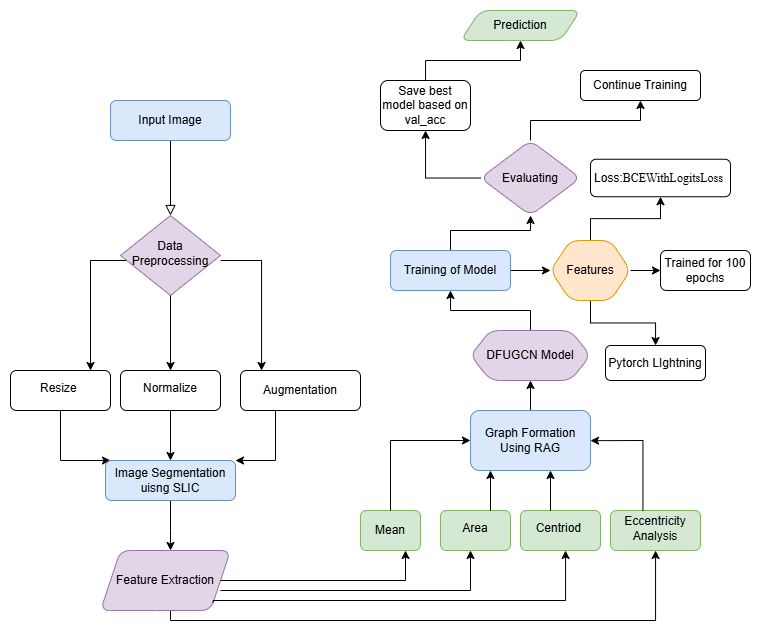

The diagram above was exported from draw.io. Its source (the exported page's mxGraphModel, read from the mxfile embedded in the PNG):
<mxGraphModel dx="1226" dy="1830" grid="1" gridSize="10" guides="1" tooltips="1" connect="1" arrows="1" fold="1" page="1" pageScale="1" pageWidth="827" pageHeight="1169" math="0" shadow="0">
  <root>
    <mxCell id="WIyWlLk6GJQsqaUBKTNV-0" />
    <mxCell id="WIyWlLk6GJQsqaUBKTNV-1" parent="WIyWlLk6GJQsqaUBKTNV-0" />
    <mxCell id="WIyWlLk6GJQsqaUBKTNV-2" value="" style="rounded=0;html=1;jettySize=auto;orthogonalLoop=1;fontSize=11;endArrow=block;endFill=0;endSize=8;strokeWidth=1;shadow=0;labelBackgroundColor=none;edgeStyle=orthogonalEdgeStyle;" parent="WIyWlLk6GJQsqaUBKTNV-1" source="WIyWlLk6GJQsqaUBKTNV-3" target="WIyWlLk6GJQsqaUBKTNV-6" edge="1">
      <mxGeometry relative="1" as="geometry" />
    </mxCell>
    <mxCell id="WIyWlLk6GJQsqaUBKTNV-3" value="Input Image" style="rounded=1;whiteSpace=wrap;html=1;fontSize=12;glass=0;strokeWidth=1;shadow=0;fillColor=#dae8fc;strokeColor=#6c8ebf;" parent="WIyWlLk6GJQsqaUBKTNV-1" vertex="1">
      <mxGeometry x="160" y="-40" width="120" height="40" as="geometry" />
    </mxCell>
    <mxCell id="UCShC99d40ly4z9OD8K--4" value="" style="edgeStyle=orthogonalEdgeStyle;rounded=0;orthogonalLoop=1;jettySize=auto;html=1;" edge="1" parent="WIyWlLk6GJQsqaUBKTNV-1" source="WIyWlLk6GJQsqaUBKTNV-6" target="UCShC99d40ly4z9OD8K--3">
      <mxGeometry relative="1" as="geometry">
        <Array as="points">
          <mxPoint x="140" y="120" />
        </Array>
      </mxGeometry>
    </mxCell>
    <mxCell id="WIyWlLk6GJQsqaUBKTNV-6" value="Data Preprocessing" style="rhombus;whiteSpace=wrap;html=1;shadow=0;fontFamily=Helvetica;fontSize=12;align=center;strokeWidth=1;spacing=6;spacingTop=-4;fillColor=#e1d5e7;strokeColor=#9673a6;" parent="WIyWlLk6GJQsqaUBKTNV-1" vertex="1">
      <mxGeometry x="170" y="75" width="100" height="80" as="geometry" />
    </mxCell>
    <mxCell id="WIyWlLk6GJQsqaUBKTNV-7" value="Augmentation" style="rounded=1;whiteSpace=wrap;html=1;fontSize=12;glass=0;strokeWidth=1;shadow=0;" parent="WIyWlLk6GJQsqaUBKTNV-1" vertex="1">
      <mxGeometry x="290" y="230" width="120" height="40" as="geometry" />
    </mxCell>
    <mxCell id="UCShC99d40ly4z9OD8K--28" value="" style="edgeStyle=orthogonalEdgeStyle;rounded=0;orthogonalLoop=1;jettySize=auto;html=1;" edge="1" parent="WIyWlLk6GJQsqaUBKTNV-1" source="UCShC99d40ly4z9OD8K--94" target="UCShC99d40ly4z9OD8K--27">
      <mxGeometry relative="1" as="geometry">
        <mxPoint x="610" y="480" as="sourcePoint" />
        <Array as="points">
          <mxPoint x="220" y="480" />
          <mxPoint x="705" y="480" />
        </Array>
      </mxGeometry>
    </mxCell>
    <mxCell id="WIyWlLk6GJQsqaUBKTNV-12" value="Mean" style="rounded=1;whiteSpace=wrap;html=1;fontSize=12;glass=0;strokeWidth=1;shadow=0;fillColor=#d5e8d4;strokeColor=#82b366;" parent="WIyWlLk6GJQsqaUBKTNV-1" vertex="1">
      <mxGeometry x="410" y="370" width="60" height="40" as="geometry" />
    </mxCell>
    <mxCell id="UCShC99d40ly4z9OD8K--3" value="Resize&amp;nbsp;" style="rounded=1;whiteSpace=wrap;html=1;shadow=0;strokeWidth=1;spacing=6;spacingTop=-4;" vertex="1" parent="WIyWlLk6GJQsqaUBKTNV-1">
      <mxGeometry x="60" y="230" width="100" height="40" as="geometry" />
    </mxCell>
    <mxCell id="UCShC99d40ly4z9OD8K--8" value="" style="endArrow=classic;html=1;rounded=0;" edge="1" parent="WIyWlLk6GJQsqaUBKTNV-1">
      <mxGeometry width="50" height="50" relative="1" as="geometry">
        <mxPoint x="325" y="270" as="sourcePoint" />
        <mxPoint x="285" y="320" as="targetPoint" />
        <Array as="points">
          <mxPoint x="325" y="320" />
        </Array>
      </mxGeometry>
    </mxCell>
    <mxCell id="UCShC99d40ly4z9OD8K--12" value="" style="endArrow=classic;html=1;rounded=0;" edge="1" parent="WIyWlLk6GJQsqaUBKTNV-1">
      <mxGeometry width="50" height="50" relative="1" as="geometry">
        <mxPoint x="110" y="270" as="sourcePoint" />
        <mxPoint x="160" y="320" as="targetPoint" />
        <Array as="points">
          <mxPoint x="110" y="320" />
        </Array>
      </mxGeometry>
    </mxCell>
    <mxCell id="UCShC99d40ly4z9OD8K--18" value="" style="edgeStyle=orthogonalEdgeStyle;rounded=0;orthogonalLoop=1;jettySize=auto;html=1;" edge="1" parent="WIyWlLk6GJQsqaUBKTNV-1">
      <mxGeometry relative="1" as="geometry">
        <mxPoint x="270" y="120" as="sourcePoint" />
        <mxPoint x="310" y="230" as="targetPoint" />
        <Array as="points">
          <mxPoint x="311" y="120" />
        </Array>
      </mxGeometry>
    </mxCell>
    <mxCell id="UCShC99d40ly4z9OD8K--27" value="Eccentricity Analysis" style="rounded=1;whiteSpace=wrap;html=1;shadow=0;strokeWidth=1;spacing=6;spacingTop=-4;fillColor=#d5e8d4;strokeColor=#82b366;" vertex="1" parent="WIyWlLk6GJQsqaUBKTNV-1">
      <mxGeometry x="660" y="370" width="90" height="40" as="geometry" />
    </mxCell>
    <mxCell id="UCShC99d40ly4z9OD8K--33" value="Area" style="rounded=1;whiteSpace=wrap;html=1;shadow=0;strokeWidth=1;spacing=6;spacingTop=-4;fillColor=#d5e8d4;strokeColor=#82b366;" vertex="1" parent="WIyWlLk6GJQsqaUBKTNV-1">
      <mxGeometry x="490" y="370" width="70" height="40" as="geometry" />
    </mxCell>
    <mxCell id="UCShC99d40ly4z9OD8K--36" value="Centriod&amp;nbsp;" style="rounded=1;whiteSpace=wrap;html=1;shadow=0;strokeWidth=1;spacing=6;spacingTop=-4;fillColor=#d5e8d4;strokeColor=#82b366;" vertex="1" parent="WIyWlLk6GJQsqaUBKTNV-1">
      <mxGeometry x="570" y="370" width="80" height="40" as="geometry" />
    </mxCell>
    <mxCell id="UCShC99d40ly4z9OD8K--54" value="" style="edgeStyle=orthogonalEdgeStyle;rounded=0;orthogonalLoop=1;jettySize=auto;html=1;" edge="1" parent="WIyWlLk6GJQsqaUBKTNV-1" source="UCShC99d40ly4z9OD8K--41" target="UCShC99d40ly4z9OD8K--53">
      <mxGeometry relative="1" as="geometry" />
    </mxCell>
    <mxCell id="UCShC99d40ly4z9OD8K--41" value="Graph Formation Using RAG" style="rounded=1;whiteSpace=wrap;html=1;fillColor=#dae8fc;strokeColor=#6c8ebf;" vertex="1" parent="WIyWlLk6GJQsqaUBKTNV-1">
      <mxGeometry x="520" y="270" width="120" height="60" as="geometry" />
    </mxCell>
    <mxCell id="UCShC99d40ly4z9OD8K--42" value="" style="endArrow=classic;html=1;rounded=0;entryX=0;entryY=0.5;entryDx=0;entryDy=0;exitX=0.5;exitY=0;exitDx=0;exitDy=0;" edge="1" parent="WIyWlLk6GJQsqaUBKTNV-1" source="WIyWlLk6GJQsqaUBKTNV-12" target="UCShC99d40ly4z9OD8K--41">
      <mxGeometry width="50" height="50" relative="1" as="geometry">
        <mxPoint x="440" y="360" as="sourcePoint" />
        <mxPoint x="440" y="270" as="targetPoint" />
        <Array as="points">
          <mxPoint x="440" y="300" />
        </Array>
      </mxGeometry>
    </mxCell>
    <mxCell id="UCShC99d40ly4z9OD8K--43" value="" style="endArrow=classic;html=1;rounded=0;entryX=1.063;entryY=0.503;entryDx=0;entryDy=0;exitX=0.5;exitY=0;exitDx=0;exitDy=0;entryPerimeter=0;" edge="1" parent="WIyWlLk6GJQsqaUBKTNV-1">
      <mxGeometry width="50" height="50" relative="1" as="geometry">
        <mxPoint x="692.44" y="370" as="sourcePoint" />
        <mxPoint x="640" y="300.17999999999995" as="targetPoint" />
        <Array as="points">
          <mxPoint x="692.44" y="300" />
        </Array>
      </mxGeometry>
    </mxCell>
    <mxCell id="UCShC99d40ly4z9OD8K--45" value="" style="endArrow=classic;html=1;rounded=0;" edge="1" parent="WIyWlLk6GJQsqaUBKTNV-1">
      <mxGeometry width="50" height="50" relative="1" as="geometry">
        <mxPoint x="540" y="350" as="sourcePoint" />
        <mxPoint x="540" y="330" as="targetPoint" />
        <Array as="points">
          <mxPoint x="540" y="370" />
        </Array>
      </mxGeometry>
    </mxCell>
    <mxCell id="UCShC99d40ly4z9OD8K--48" value="" style="endArrow=classic;html=1;rounded=0;" edge="1" parent="WIyWlLk6GJQsqaUBKTNV-1">
      <mxGeometry width="50" height="50" relative="1" as="geometry">
        <mxPoint x="600" y="350" as="sourcePoint" />
        <mxPoint x="600" y="330" as="targetPoint" />
        <Array as="points">
          <mxPoint x="600" y="370" />
        </Array>
      </mxGeometry>
    </mxCell>
    <mxCell id="UCShC99d40ly4z9OD8K--58" value="" style="edgeStyle=orthogonalEdgeStyle;rounded=0;orthogonalLoop=1;jettySize=auto;html=1;" edge="1" parent="WIyWlLk6GJQsqaUBKTNV-1" source="UCShC99d40ly4z9OD8K--53" target="UCShC99d40ly4z9OD8K--57">
      <mxGeometry relative="1" as="geometry" />
    </mxCell>
    <mxCell id="UCShC99d40ly4z9OD8K--53" value="DFUGCN Model" style="shape=hexagon;perimeter=hexagonPerimeter2;whiteSpace=wrap;html=1;fixedSize=1;rounded=1;fillColor=#e1d5e7;strokeColor=#9673a6;" vertex="1" parent="WIyWlLk6GJQsqaUBKTNV-1">
      <mxGeometry x="520" y="190" width="120" height="50" as="geometry" />
    </mxCell>
    <mxCell id="UCShC99d40ly4z9OD8K--60" value="" style="edgeStyle=orthogonalEdgeStyle;rounded=0;orthogonalLoop=1;jettySize=auto;html=1;" edge="1" parent="WIyWlLk6GJQsqaUBKTNV-1" source="UCShC99d40ly4z9OD8K--57" target="UCShC99d40ly4z9OD8K--59">
      <mxGeometry relative="1" as="geometry" />
    </mxCell>
    <mxCell id="UCShC99d40ly4z9OD8K--68" value="" style="edgeStyle=orthogonalEdgeStyle;rounded=0;orthogonalLoop=1;jettySize=auto;html=1;" edge="1" parent="WIyWlLk6GJQsqaUBKTNV-1" source="UCShC99d40ly4z9OD8K--57" target="UCShC99d40ly4z9OD8K--67">
      <mxGeometry relative="1" as="geometry" />
    </mxCell>
    <mxCell id="UCShC99d40ly4z9OD8K--57" value="Training of Model" style="whiteSpace=wrap;html=1;rounded=1;fillColor=#dae8fc;strokeColor=#6c8ebf;" vertex="1" parent="WIyWlLk6GJQsqaUBKTNV-1">
      <mxGeometry x="440" y="110" width="120" height="40" as="geometry" />
    </mxCell>
    <mxCell id="UCShC99d40ly4z9OD8K--82" value="" style="edgeStyle=orthogonalEdgeStyle;rounded=0;orthogonalLoop=1;jettySize=auto;html=1;" edge="1" parent="WIyWlLk6GJQsqaUBKTNV-1" source="UCShC99d40ly4z9OD8K--59" target="UCShC99d40ly4z9OD8K--81">
      <mxGeometry relative="1" as="geometry" />
    </mxCell>
    <mxCell id="UCShC99d40ly4z9OD8K--84" value="" style="edgeStyle=orthogonalEdgeStyle;rounded=0;orthogonalLoop=1;jettySize=auto;html=1;" edge="1" parent="WIyWlLk6GJQsqaUBKTNV-1" source="UCShC99d40ly4z9OD8K--59" target="UCShC99d40ly4z9OD8K--83">
      <mxGeometry relative="1" as="geometry" />
    </mxCell>
    <mxCell id="UCShC99d40ly4z9OD8K--59" value="Evaluating" style="rhombus;whiteSpace=wrap;html=1;rounded=1;fillColor=#e1d5e7;strokeColor=#9673a6;" vertex="1" parent="WIyWlLk6GJQsqaUBKTNV-1">
      <mxGeometry x="530" width="100" height="75" as="geometry" />
    </mxCell>
    <mxCell id="UCShC99d40ly4z9OD8K--70" value="" style="edgeStyle=orthogonalEdgeStyle;rounded=0;orthogonalLoop=1;jettySize=auto;html=1;" edge="1" parent="WIyWlLk6GJQsqaUBKTNV-1" source="UCShC99d40ly4z9OD8K--67" target="UCShC99d40ly4z9OD8K--69">
      <mxGeometry relative="1" as="geometry" />
    </mxCell>
    <mxCell id="UCShC99d40ly4z9OD8K--74" value="" style="edgeStyle=orthogonalEdgeStyle;rounded=0;orthogonalLoop=1;jettySize=auto;html=1;" edge="1" parent="WIyWlLk6GJQsqaUBKTNV-1" source="UCShC99d40ly4z9OD8K--67" target="UCShC99d40ly4z9OD8K--73">
      <mxGeometry relative="1" as="geometry" />
    </mxCell>
    <mxCell id="UCShC99d40ly4z9OD8K--78" value="" style="edgeStyle=orthogonalEdgeStyle;rounded=0;orthogonalLoop=1;jettySize=auto;html=1;" edge="1" parent="WIyWlLk6GJQsqaUBKTNV-1" source="UCShC99d40ly4z9OD8K--67" target="UCShC99d40ly4z9OD8K--77">
      <mxGeometry relative="1" as="geometry" />
    </mxCell>
    <mxCell id="UCShC99d40ly4z9OD8K--67" value="Features" style="shape=hexagon;perimeter=hexagonPerimeter2;whiteSpace=wrap;html=1;fixedSize=1;rounded=1;fillColor=#ffe6cc;strokeColor=#d79b00;" vertex="1" parent="WIyWlLk6GJQsqaUBKTNV-1">
      <mxGeometry x="600" y="100" width="80" height="60" as="geometry" />
    </mxCell>
    <mxCell id="UCShC99d40ly4z9OD8K--69" value="Loss:&lt;span style=&quot;font-size: 9pt; line-height: 95%; font-family: &amp;quot;Times New Roman&amp;quot;, serif;&quot;&gt;BCEWithLogitsLoss&amp;nbsp;&lt;/span&gt;" style="rounded=1;whiteSpace=wrap;html=1;" vertex="1" parent="WIyWlLk6GJQsqaUBKTNV-1">
      <mxGeometry x="640" y="18.75" width="140" height="37.5" as="geometry" />
    </mxCell>
    <mxCell id="UCShC99d40ly4z9OD8K--73" value="Pytorch LIghtning" style="rounded=1;whiteSpace=wrap;html=1;" vertex="1" parent="WIyWlLk6GJQsqaUBKTNV-1">
      <mxGeometry x="655" y="205" width="100" height="35" as="geometry" />
    </mxCell>
    <mxCell id="UCShC99d40ly4z9OD8K--77" value="Trained for 100 epochs" style="rounded=1;whiteSpace=wrap;html=1;" vertex="1" parent="WIyWlLk6GJQsqaUBKTNV-1">
      <mxGeometry x="710" y="110" width="90" height="40" as="geometry" />
    </mxCell>
    <mxCell id="UCShC99d40ly4z9OD8K--81" value="Continue Training" style="rounded=1;whiteSpace=wrap;html=1;" vertex="1" parent="WIyWlLk6GJQsqaUBKTNV-1">
      <mxGeometry x="630" y="-70" width="120" height="30" as="geometry" />
    </mxCell>
    <mxCell id="UCShC99d40ly4z9OD8K--86" value="" style="edgeStyle=orthogonalEdgeStyle;rounded=0;orthogonalLoop=1;jettySize=auto;html=1;" edge="1" parent="WIyWlLk6GJQsqaUBKTNV-1" source="UCShC99d40ly4z9OD8K--83" target="UCShC99d40ly4z9OD8K--85">
      <mxGeometry relative="1" as="geometry" />
    </mxCell>
    <mxCell id="UCShC99d40ly4z9OD8K--83" value="Save best model based on val_acc" style="rounded=1;whiteSpace=wrap;html=1;" vertex="1" parent="WIyWlLk6GJQsqaUBKTNV-1">
      <mxGeometry x="430" y="-60" width="90" height="50" as="geometry" />
    </mxCell>
    <mxCell id="UCShC99d40ly4z9OD8K--85" value="Prediction" style="shape=parallelogram;perimeter=parallelogramPerimeter;whiteSpace=wrap;html=1;fixedSize=1;rounded=1;fillColor=#d5e8d4;strokeColor=#82b366;" vertex="1" parent="WIyWlLk6GJQsqaUBKTNV-1">
      <mxGeometry x="510" y="-130" width="120" height="30" as="geometry" />
    </mxCell>
    <mxCell id="UCShC99d40ly4z9OD8K--87" value="" style="edgeStyle=orthogonalEdgeStyle;rounded=0;orthogonalLoop=1;jettySize=auto;html=1;" edge="1" parent="WIyWlLk6GJQsqaUBKTNV-1" source="WIyWlLk6GJQsqaUBKTNV-6" target="UCShC99d40ly4z9OD8K--6">
      <mxGeometry relative="1" as="geometry">
        <mxPoint x="230" y="147" as="sourcePoint" />
        <mxPoint x="220" y="300" as="targetPoint" />
        <Array as="points" />
      </mxGeometry>
    </mxCell>
    <mxCell id="UCShC99d40ly4z9OD8K--6" value="Normalize" style="rounded=1;whiteSpace=wrap;html=1;shadow=0;strokeWidth=1;spacing=6;spacingTop=-4;" vertex="1" parent="WIyWlLk6GJQsqaUBKTNV-1">
      <mxGeometry x="170" y="230" width="100" height="40" as="geometry" />
    </mxCell>
    <mxCell id="UCShC99d40ly4z9OD8K--92" value="" style="endArrow=classic;html=1;rounded=0;" edge="1" parent="WIyWlLk6GJQsqaUBKTNV-1" source="WIyWlLk6GJQsqaUBKTNV-11">
      <mxGeometry width="50" height="50" relative="1" as="geometry">
        <mxPoint x="220" y="270" as="sourcePoint" />
        <mxPoint x="220" y="320" as="targetPoint" />
      </mxGeometry>
    </mxCell>
    <mxCell id="UCShC99d40ly4z9OD8K--93" value="" style="endArrow=classic;html=1;rounded=0;" edge="1" parent="WIyWlLk6GJQsqaUBKTNV-1" target="WIyWlLk6GJQsqaUBKTNV-11">
      <mxGeometry width="50" height="50" relative="1" as="geometry">
        <mxPoint x="220" y="270" as="sourcePoint" />
        <mxPoint x="220" y="320" as="targetPoint" />
      </mxGeometry>
    </mxCell>
    <mxCell id="UCShC99d40ly4z9OD8K--95" value="" style="edgeStyle=orthogonalEdgeStyle;rounded=0;orthogonalLoop=1;jettySize=auto;html=1;" edge="1" parent="WIyWlLk6GJQsqaUBKTNV-1" source="WIyWlLk6GJQsqaUBKTNV-11" target="UCShC99d40ly4z9OD8K--94">
      <mxGeometry relative="1" as="geometry">
        <Array as="points">
          <mxPoint x="220" y="390" />
          <mxPoint x="220" y="390" />
        </Array>
      </mxGeometry>
    </mxCell>
    <mxCell id="WIyWlLk6GJQsqaUBKTNV-11" value="Image Segmentation uisng SLIC" style="rounded=1;whiteSpace=wrap;html=1;fontSize=12;glass=0;strokeWidth=1;shadow=0;fillColor=#dae8fc;strokeColor=#6c8ebf;" parent="WIyWlLk6GJQsqaUBKTNV-1" vertex="1">
      <mxGeometry x="155" y="320" width="130" height="40" as="geometry" />
    </mxCell>
    <mxCell id="UCShC99d40ly4z9OD8K--94" value="Feature Extraction" style="shape=parallelogram;perimeter=parallelogramPerimeter;whiteSpace=wrap;html=1;fixedSize=1;rounded=1;glass=0;strokeWidth=1;shadow=0;fillColor=#e1d5e7;strokeColor=#9673a6;" vertex="1" parent="WIyWlLk6GJQsqaUBKTNV-1">
      <mxGeometry x="150" y="410" width="130" height="60" as="geometry" />
    </mxCell>
    <mxCell id="UCShC99d40ly4z9OD8K--97" value="" style="edgeStyle=orthogonalEdgeStyle;rounded=0;orthogonalLoop=1;jettySize=auto;html=1;exitX=1;exitY=1;exitDx=0;exitDy=0;" edge="1" parent="WIyWlLk6GJQsqaUBKTNV-1" source="UCShC99d40ly4z9OD8K--94" target="UCShC99d40ly4z9OD8K--36">
      <mxGeometry relative="1" as="geometry">
        <mxPoint x="130" y="460" as="sourcePoint" />
        <mxPoint x="615" y="420" as="targetPoint" />
        <Array as="points">
          <mxPoint x="263" y="460" />
          <mxPoint x="615" y="460" />
        </Array>
      </mxGeometry>
    </mxCell>
    <mxCell id="UCShC99d40ly4z9OD8K--101" value="" style="endArrow=classic;html=1;rounded=0;exitX=1;exitY=0.5;exitDx=0;exitDy=0;" edge="1" parent="WIyWlLk6GJQsqaUBKTNV-1" source="UCShC99d40ly4z9OD8K--94">
      <mxGeometry width="50" height="50" relative="1" as="geometry">
        <mxPoint x="360" y="420" as="sourcePoint" />
        <mxPoint x="455" y="410" as="targetPoint" />
        <Array as="points">
          <mxPoint x="455" y="440" />
        </Array>
      </mxGeometry>
    </mxCell>
    <mxCell id="UCShC99d40ly4z9OD8K--103" value="" style="endArrow=classic;html=1;rounded=0;" edge="1" parent="WIyWlLk6GJQsqaUBKTNV-1">
      <mxGeometry width="50" height="50" relative="1" as="geometry">
        <mxPoint x="270" y="450" as="sourcePoint" />
        <mxPoint x="520" y="410" as="targetPoint" />
        <Array as="points">
          <mxPoint x="520" y="450" />
        </Array>
      </mxGeometry>
    </mxCell>
  </root>
</mxGraphModel>